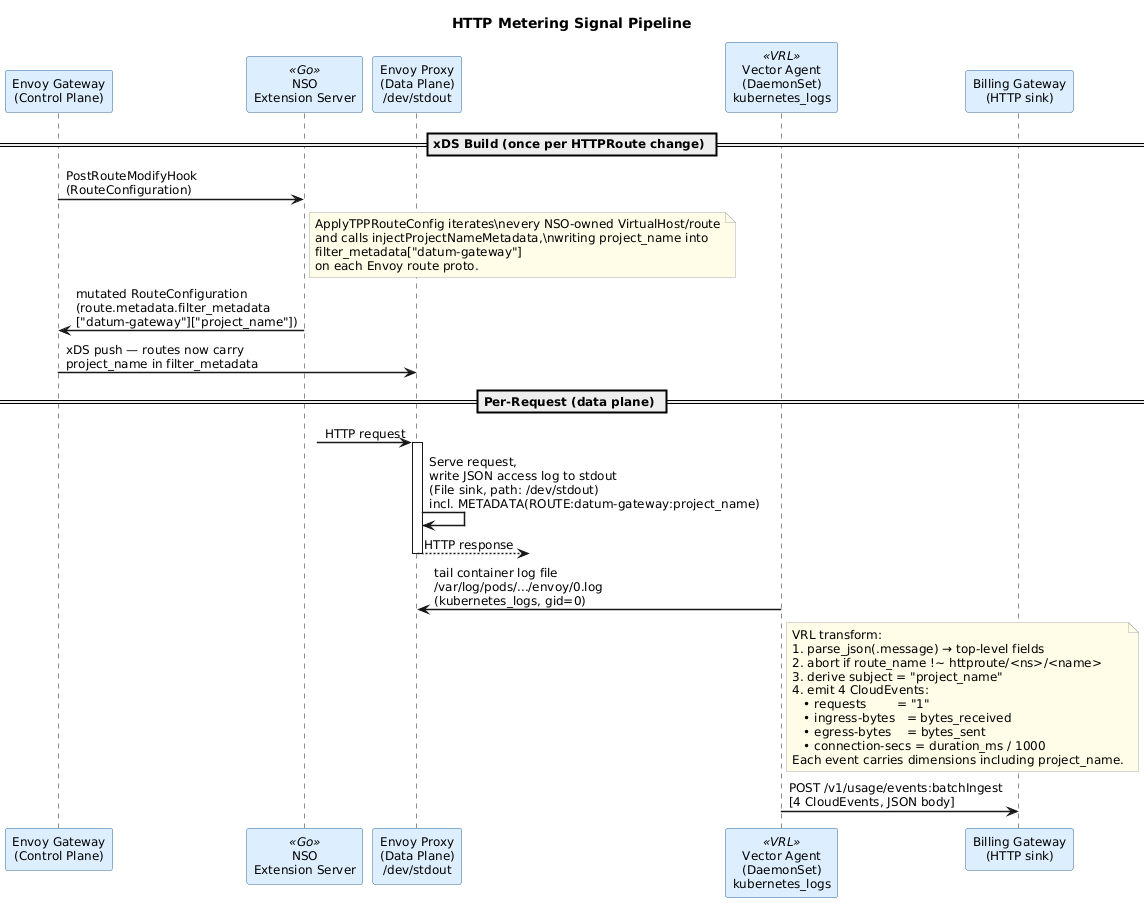

The diagram above was rendered by PlantUML. Its source (embedded in the PNG):
@startuml signal-pipeline
skinparam sequenceArrowThickness 1.5
skinparam sequenceGroupBorderColor #888888
skinparam sequenceGroupFontColor #444444
skinparam sequenceGroupBackgroundColor #F8F8F8
skinparam participantBackgroundColor #DDEEFF
skinparam participantBorderColor #336699
skinparam noteBorderColor #AAAAAA
skinparam noteBackgroundColor #FFFDE7
skinparam defaultFontName "Helvetica"
skinparam defaultFontSize 12

title HTTP Metering Signal Pipeline

participant "Envoy Gateway\n(Control Plane)" as EG
participant "NSO\nExtension Server" as EXT <<Go>>
participant "Envoy Proxy\n(Data Plane)\n/dev/stdout" as ENV
participant "Vector Agent\n(DaemonSet)\nkubernetes_logs" as VEC <<VRL>>
participant "Billing Gateway\n(HTTP sink)" as BG

== xDS Build (once per HTTPRoute change) ==

EG -> EXT : PostRouteModifyHook\n(RouteConfiguration)
note right of EXT
  ApplyTPPRouteConfig iterates\nevery NSO-owned VirtualHost/route
  and calls injectProjectNameMetadata,\nwriting project_name into
  filter_metadata["datum-gateway"]
  on each Envoy route proto.
end note
EXT -> EG : mutated RouteConfiguration\n(route.metadata.filter_metadata\n["datum-gateway"]["project_name"])
EG -> ENV : xDS push — routes now carry\nproject_name in filter_metadata

== Per-Request (data plane) ==

?-> ENV : HTTP request
activate ENV
ENV -> ENV : Serve request,\nwrite JSON access log to stdout\n(File sink, path: /dev/stdout)\nincl. METADATA(ROUTE:datum-gateway:project_name)
ENV -->?: HTTP response
deactivate ENV

VEC -> ENV : tail container log file\n/var/log/pods/.../envoy/0.log\n(kubernetes_logs, gid=0)
note right of VEC
  VRL transform:
  1. parse_json(.message) → top-level fields
  2. abort if route_name !~ httproute/<ns>/<name>
  3. derive subject = "project_name"
  4. emit 4 CloudEvents:
     • requests        = "1"
     • ingress-bytes   = bytes_received
     • egress-bytes    = bytes_sent
     • connection-secs = duration_ms / 1000
  Each event carries dimensions including project_name.
end note
VEC -> BG : POST /v1/usage/events:batchIngest\n[4 CloudEvents, JSON body]

@enduml